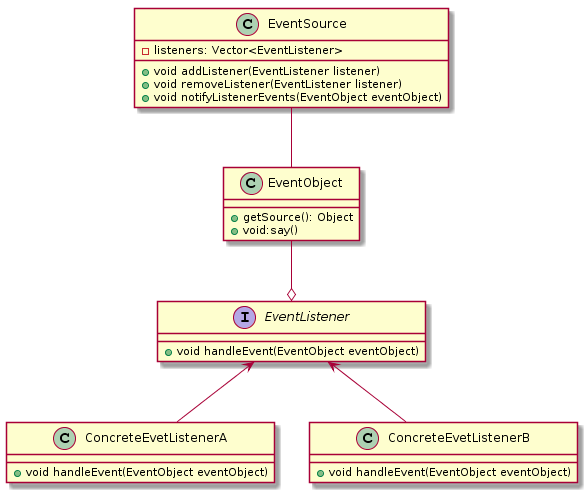

The diagram above was rendered by PlantUML. Its source (embedded in the PNG):
@startuml
class EventSource{
- listeners: Vector<EventListener>
+ void addListener(EventListener listener)
+ void removeListener(EventListener listener)
+ void notifyListenerEvents(EventObject eventObject)
}

class EventObject{
+ getSource(): Object
+ void:say()

}

interface EventListener{
+ void handleEvent(EventObject eventObject)
}

class ConcreteEvetListenerA{
+ void handleEvent(EventObject eventObject)
}
class ConcreteEvetListenerB{
+ void handleEvent(EventObject eventObject)
}

EventListener <-- ConcreteEvetListenerA
EventListener <-- ConcreteEvetListenerB


EventObject --o EventListener

EventSource -- EventObject
@enduml